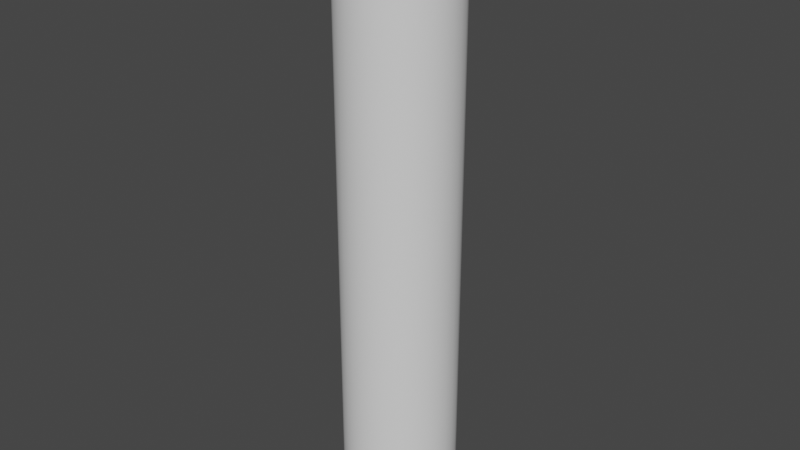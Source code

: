 # Source: CastIronTop.blend  (saved by Blender 2.82.7; exported with 4.5.12 LTS)
import bpy
from mathutils import Matrix  # noqa: F401  (used for matrix-valued properties, if any)

bpy.ops.wm.read_factory_settings(use_empty=True)
scene = bpy.context.scene
scene.name = 'Scene'

# ---- collections
col_collection = bpy.data.collections.new('Collection'); scene.collection.children.link(col_collection)

# ---- world
world_world = bpy.data.worlds.new('World'); scene.world = world_world
world_world.use_nodes = True; world_world.node_tree.nodes.clear()
_N = world_world.node_tree.nodes; _L = world_world.node_tree.links
n0 = _N.new('ShaderNodeOutputWorld'); n0.name = 'World Output'; n0.location = (300, 300)
n1 = _N.new('ShaderNodeBackground'); n1.name = 'Background'; n1.location = (10, 300)
n1.inputs[0].default_value = (0.05088, 0.05088, 0.05088, 1.0)
_L.new(n1.outputs[0], n0.inputs[0])
n0.is_active_output = True
world_world.color = (0.05088, 0.05088, 0.05088)
world_world.use_sun_shadow = False
world_world.sun_shadow_jitter_overblur = 0.0

# ---- meshes
me_cylinder_003 = bpy.data.meshes.new('Cylinder.003')
me_cylinder_003.from_pydata([(0.0, 1.0, 1.0), (0.1951, 0.9808, 1.0), (0.3827, 0.9239, 1.0), (0.5556, 0.8315, 1.0), (0.7071, 0.7071, 1.0), (0.8315, 0.5556, 1.0), (0.9239, 0.3827, 1.0), (0.9808, 0.1951, 1.0), (1.0, 7.55e-08, 1.0), (0.9808, -0.1951, 1.0), (0.9239, -0.3827, 1.0), (0.8315, -0.5556, 1.0), (0.7071, -0.7071, 1.0), (0.5556, -0.8315, 1.0), (0.3827, -0.9239, 1.0), (0.1951, -0.9808, 1.0), (-3.258e-07, -1.0, 1.0), (-0.1951, -0.9808, 1.0), (-0.3827, -0.9239, 1.0), (-0.5556, -0.8315, 1.0), (-0.7071, -0.7071, 1.0), (-0.8315, -0.5556, 1.0), (-0.9239, -0.3827, 1.0), (-0.9808, -0.1951, 1.0), (-1.0, 9.656e-07, 1.0), (-0.9808, 0.1951, 1.0), (-0.9239, 0.3827, 1.0), (-0.8315, 0.5556, 1.0), (-0.7071, 0.7071, 1.0), (-0.5556, 0.8315, 1.0), (-0.3827, 0.9239, 1.0), (-0.1951, 0.9808, 1.0), (0.0, 1.0, 0.05882), (0.0, 1.0, 0.1765), (0.0, 1.0, 0.2941), (0.0, 1.0, 0.4118), (0.0, 1.0, 0.5294), (0.0, 1.0, 0.6471), (0.0, 1.0, 0.7647), (0.0, 1.0, 0.8824), (0.1951, 0.9808, 0.8824), (0.1951, 0.9808, 0.7647), (0.1951, 0.9808, 0.6471), (0.1951, 0.9808, 0.5294), (0.1951, 0.9808, 0.4118), (0.1951, 0.9808, 0.2941), (0.1951, 0.9808, 0.1765), (0.1951, 0.9808, 0.05882), (0.3827, 0.9239, 0.8824), (0.3827, 0.9239, 0.7647), (0.3827, 0.9239, 0.6471), (0.3827, 0.9239, 0.5294), (0.3827, 0.9239, 0.4118), (0.3827, 0.9239, 0.2941), (0.3827, 0.9239, 0.1765), (0.3827, 0.9239, 0.05882), (0.5556, 0.8315, 0.8824), (0.5556, 0.8315, 0.7647), (0.5556, 0.8315, 0.6471), (0.5556, 0.8315, 0.5294), (0.5556, 0.8315, 0.4118), (0.5556, 0.8315, 0.2941), (0.5556, 0.8315, 0.1765), (0.5556, 0.8315, 0.05882), (0.7071, 0.7071, 0.8824), (0.7071, 0.7071, 0.7647), (0.7071, 0.7071, 0.6471), (0.7071, 0.7071, 0.5294), (0.7071, 0.7071, 0.4118), (0.7071, 0.7071, 0.2941), (0.7071, 0.7071, 0.1765), (0.7071, 0.7071, 0.05882), (0.8315, 0.5556, 0.8824), (0.8315, 0.5556, 0.7647), (0.8315, 0.5556, 0.6471), (0.8315, 0.5556, 0.5294), (0.8315, 0.5556, 0.4118), (0.8315, 0.5556, 0.2941), (0.8315, 0.5556, 0.1765), (0.8315, 0.5556, 0.05882), (0.9239, 0.3827, 0.8824), (0.9239, 0.3827, 0.7647), (0.9239, 0.3827, 0.6471), (0.9239, 0.3827, 0.5294), (0.9239, 0.3827, 0.4118), (0.9239, 0.3827, 0.2941), (0.9239, 0.3827, 0.1765), (0.9239, 0.3827, 0.05882), (0.9808, 0.1951, 0.8824), (0.9808, 0.1951, 0.7647), (0.9808, 0.1951, 0.6471), (0.9808, 0.1951, 0.5294), (0.9808, 0.1951, 0.4118), (0.9808, 0.1951, 0.2941), (0.9808, 0.1951, 0.1765), (0.9808, 0.1951, 0.05882), (1.0, 7.55e-08, 0.8824), (1.0, 7.55e-08, 0.7647), (1.0, 7.55e-08, 0.6471), (1.0, 7.55e-08, 0.5294), (1.0, 7.55e-08, 0.4118), (1.0, 7.55e-08, 0.2941), (1.0, 7.55e-08, 0.1765), (1.0, 7.55e-08, 0.05882), (0.9808, -0.1951, 0.8824), (0.9808, -0.1951, 0.7647), (0.9808, -0.1951, 0.6471), (0.9808, -0.1951, 0.5294), (0.9808, -0.1951, 0.4118), (0.9808, -0.1951, 0.2941), (0.9808, -0.1951, 0.1765), (0.9808, -0.1951, 0.05882), (0.9239, -0.3827, 0.8824), (0.9239, -0.3827, 0.7647), (0.9239, -0.3827, 0.6471), (0.9239, -0.3827, 0.5294), (0.9239, -0.3827, 0.4118), (0.9239, -0.3827, 0.2941), (0.9239, -0.3827, 0.1765), (0.9239, -0.3827, 0.05882), (0.8315, -0.5556, 0.8824), (0.8315, -0.5556, 0.7647), (0.8315, -0.5556, 0.6471), (0.8315, -0.5556, 0.5294), (0.8315, -0.5556, 0.4118), (0.8315, -0.5556, 0.2941), (0.8315, -0.5556, 0.1765), (0.8315, -0.5556, 0.05882), (0.7071, -0.7071, 0.8824), (0.7071, -0.7071, 0.7647), (0.7071, -0.7071, 0.6471), (0.7071, -0.7071, 0.5294), (0.7071, -0.7071, 0.4118), (0.7071, -0.7071, 0.2941), (0.7071, -0.7071, 0.1765), (0.7071, -0.7071, 0.05882), (0.5556, -0.8315, 0.8824), (0.5556, -0.8315, 0.7647), (0.5556, -0.8315, 0.6471), (0.5556, -0.8315, 0.5294), (0.5556, -0.8315, 0.4118), (0.5556, -0.8315, 0.2941), (0.5556, -0.8315, 0.1765), (0.5556, -0.8315, 0.05882), (0.3827, -0.9239, 0.8824), (0.3827, -0.9239, 0.7647), (0.3827, -0.9239, 0.6471), (0.3827, -0.9239, 0.5294), (0.3827, -0.9239, 0.4118), (0.3827, -0.9239, 0.2941), (0.3827, -0.9239, 0.1765), (0.3827, -0.9239, 0.05882), (0.1951, -0.9808, 0.8824), (0.1951, -0.9808, 0.7647), (0.1951, -0.9808, 0.6471), (0.1951, -0.9808, 0.5294), (0.1951, -0.9808, 0.4118), (0.1951, -0.9808, 0.2941), (0.1951, -0.9808, 0.1765), (0.1951, -0.9808, 0.05882), (-3.258e-07, -1.0, 0.8824), (-3.258e-07, -1.0, 0.7647), (-3.258e-07, -1.0, 0.6471), (-3.258e-07, -1.0, 0.5294), (-3.258e-07, -1.0, 0.4118), (-3.258e-07, -1.0, 0.2941), (-3.258e-07, -1.0, 0.1765), (-3.258e-07, -1.0, 0.05882), (-0.1951, -0.9808, 0.8824), (-0.1951, -0.9808, 0.7647), (-0.1951, -0.9808, 0.6471), (-0.1951, -0.9808, 0.5294), (-0.1951, -0.9808, 0.4118), (-0.1951, -0.9808, 0.2941), (-0.1951, -0.9808, 0.1765), (-0.1951, -0.9808, 0.05882), (-0.3827, -0.9239, 0.8824), (-0.3827, -0.9239, 0.7647), (-0.3827, -0.9239, 0.6471), (-0.3827, -0.9239, 0.5294), (-0.3827, -0.9239, 0.4118), (-0.3827, -0.9239, 0.2941), (-0.3827, -0.9239, 0.1765), (-0.3827, -0.9239, 0.05882), (-0.5556, -0.8315, 0.8824), (-0.5556, -0.8315, 0.7647), (-0.5556, -0.8315, 0.6471), (-0.5556, -0.8315, 0.5294), (-0.5556, -0.8315, 0.4118), (-0.5556, -0.8315, 0.2941), (-0.5556, -0.8315, 0.1765), (-0.5556, -0.8315, 0.05882), (-0.7071, -0.7071, 0.8824), (-0.7071, -0.7071, 0.7647), (-0.7071, -0.7071, 0.6471), (-0.7071, -0.7071, 0.5294), (-0.7071, -0.7071, 0.4118), (-0.7071, -0.7071, 0.2941), (-0.7071, -0.7071, 0.1765), (-0.7071, -0.7071, 0.05882), (-0.8315, -0.5556, 0.8824), (-0.8315, -0.5556, 0.7647), (-0.8315, -0.5556, 0.6471), (-0.8315, -0.5556, 0.5294), (-0.8315, -0.5556, 0.4118), (-0.8315, -0.5556, 0.2941), (-0.8315, -0.5556, 0.1765), (-0.8315, -0.5556, 0.05882), (-0.9239, -0.3827, 0.8824), (-0.9239, -0.3827, 0.7647), (-0.9239, -0.3827, 0.6471), (-0.9239, -0.3827, 0.5294), (-0.9239, -0.3827, 0.4118), (-0.9239, -0.3827, 0.2941), (-0.9239, -0.3827, 0.1765), (-0.9239, -0.3827, 0.05882), (-0.9808, -0.1951, 0.8824), (-0.9808, -0.1951, 0.7647), (-0.9808, -0.1951, 0.6471), (-0.9808, -0.1951, 0.5294), (-0.9808, -0.1951, 0.4118), (-0.9808, -0.1951, 0.2941), (-0.9808, -0.1951, 0.1765), (-0.9808, -0.1951, 0.05882), (-1.0, 9.656e-07, 0.8824), (-1.0, 9.656e-07, 0.7647), (-1.0, 9.656e-07, 0.6471), (-1.0, 9.656e-07, 0.5294), (-1.0, 9.656e-07, 0.4118), (-1.0, 9.656e-07, 0.2941), (-1.0, 9.656e-07, 0.1765), (-1.0, 9.656e-07, 0.05882), (-0.9808, 0.1951, 0.8824), (-0.9808, 0.1951, 0.7647), (-0.9808, 0.1951, 0.6471), (-0.9808, 0.1951, 0.5294), (-0.9808, 0.1951, 0.4118), (-0.9808, 0.1951, 0.2941), (-0.9808, 0.1951, 0.1765), (-0.9808, 0.1951, 0.05882), (-0.9239, 0.3827, 0.8824), (-0.9239, 0.3827, 0.7647), (-0.9239, 0.3827, 0.6471), (-0.9239, 0.3827, 0.5294), (-0.9239, 0.3827, 0.4118), (-0.9239, 0.3827, 0.2941), (-0.9239, 0.3827, 0.1765), (-0.9239, 0.3827, 0.05882), (-0.8315, 0.5556, 0.8824), (-0.8315, 0.5556, 0.7647), (-0.8315, 0.5556, 0.6471), (-0.8315, 0.5556, 0.5294), (-0.8315, 0.5556, 0.4118), (-0.8315, 0.5556, 0.2941), (-0.8315, 0.5556, 0.1765), (-0.8315, 0.5556, 0.05882), (-0.7071, 0.7071, 0.8824), (-0.7071, 0.7071, 0.7647), (-0.7071, 0.7071, 0.6471), (-0.7071, 0.7071, 0.5294), (-0.7071, 0.7071, 0.4118), (-0.7071, 0.7071, 0.2941), (-0.7071, 0.7071, 0.1765), (-0.7071, 0.7071, 0.05882), (-0.5556, 0.8315, 0.8824), (-0.5556, 0.8315, 0.7647), (-0.5556, 0.8315, 0.6471), (-0.5556, 0.8315, 0.5294), (-0.5556, 0.8315, 0.4118), (-0.5556, 0.8315, 0.2941), (-0.5556, 0.8315, 0.1765), (-0.5556, 0.8315, 0.05882), (-0.3827, 0.9239, 0.8824), (-0.3827, 0.9239, 0.7647), (-0.3827, 0.9239, 0.6471), (-0.3827, 0.9239, 0.5294), (-0.3827, 0.9239, 0.4118), (-0.3827, 0.9239, 0.2941), (-0.3827, 0.9239, 0.1765), (-0.3827, 0.9239, 0.05882), (-0.1951, 0.9808, 0.8824), (-0.1951, 0.9808, 0.7647), (-0.1951, 0.9808, 0.6471), (-0.1951, 0.9808, 0.5294), (-0.1951, 0.9808, 0.4118), (-0.1951, 0.9808, 0.2941), (-0.1951, 0.9808, 0.1765), (-0.1951, 0.9808, 0.05882)], [], [(39, 0, 1, 40), (40, 1, 2, 48), (48, 2, 3, 56), (56, 3, 4, 64), (64, 4, 5, 72), (72, 5, 6, 80), (80, 6, 7, 88), (88, 7, 8, 96), (96, 8, 9, 104), (104, 9, 10, 112), (112, 10, 11, 120), (120, 11, 12, 128), (128, 12, 13, 136), (136, 13, 14, 144), (144, 14, 15, 152), (152, 15, 16, 160), (160, 16, 17, 168), (168, 17, 18, 176), (176, 18, 19, 184), (184, 19, 20, 192), (192, 20, 21, 200), (200, 21, 22, 208), (208, 22, 23, 216), (216, 23, 24, 224), (224, 24, 25, 232), (232, 25, 26, 240), (240, 26, 27, 248), (248, 27, 28, 256), (256, 28, 29, 264), (264, 29, 30, 272), (1, 0, 31, 30, 29, 28, 27, 26, 25, 24, 23, 22, 21, 20, 19, 18, 17, 16, 15, 14, 13, 12, 11, 10, 9, 8, 7, 6, 5, 4, 3, 2), (272, 30, 31, 280), (280, 31, 0, 39), (287, 286, 33, 32), (286, 285, 34, 33), (285, 284, 35, 34), (284, 283, 36, 35), (283, 282, 37, 36), (282, 281, 38, 37), (281, 280, 39, 38), (279, 278, 286, 287), (278, 277, 285, 286), (277, 276, 284, 285), (276, 275, 283, 284), (275, 274, 282, 283), (274, 273, 281, 282), (273, 272, 280, 281), (271, 270, 278, 279), (270, 269, 277, 278), (269, 268, 276, 277), (268, 267, 275, 276), (267, 266, 274, 275), (266, 265, 273, 274), (265, 264, 272, 273), (263, 262, 270, 271), (262, 261, 269, 270), (261, 260, 268, 269), (260, 259, 267, 268), (259, 258, 266, 267), (258, 257, 265, 266), (257, 256, 264, 265), (255, 254, 262, 263), (254, 253, 261, 262), (253, 252, 260, 261), (252, 251, 259, 260), (251, 250, 258, 259), (250, 249, 257, 258), (249, 248, 256, 257), (247, 246, 254, 255), (246, 245, 253, 254), (245, 244, 252, 253), (244, 243, 251, 252), (243, 242, 250, 251), (242, 241, 249, 250), (241, 240, 248, 249), (239, 238, 246, 247), (238, 237, 245, 246), (237, 236, 244, 245), (236, 235, 243, 244), (235, 234, 242, 243), (234, 233, 241, 242), (233, 232, 240, 241), (231, 230, 238, 239), (230, 229, 237, 238), (229, 228, 236, 237), (228, 227, 235, 236), (227, 226, 234, 235), (226, 225, 233, 234), (225, 224, 232, 233), (223, 222, 230, 231), (222, 221, 229, 230), (221, 220, 228, 229), (220, 219, 227, 228), (219, 218, 226, 227), (218, 217, 225, 226), (217, 216, 224, 225), (215, 214, 222, 223), (214, 213, 221, 222), (213, 212, 220, 221), (212, 211, 219, 220), (211, 210, 218, 219), (210, 209, 217, 218), (209, 208, 216, 217), (207, 206, 214, 215), (206, 205, 213, 214), (205, 204, 212, 213), (204, 203, 211, 212), (203, 202, 210, 211), (202, 201, 209, 210), (201, 200, 208, 209), (199, 198, 206, 207), (198, 197, 205, 206), (197, 196, 204, 205), (196, 195, 203, 204), (195, 194, 202, 203), (194, 193, 201, 202), (193, 192, 200, 201), (191, 190, 198, 199), (190, 189, 197, 198), (189, 188, 196, 197), (188, 187, 195, 196), (187, 186, 194, 195), (186, 185, 193, 194), (185, 184, 192, 193), (183, 182, 190, 191), (182, 181, 189, 190), (181, 180, 188, 189), (180, 179, 187, 188), (179, 178, 186, 187), (178, 177, 185, 186), (177, 176, 184, 185), (175, 174, 182, 183), (174, 173, 181, 182), (173, 172, 180, 181), (172, 171, 179, 180), (171, 170, 178, 179), (170, 169, 177, 178), (169, 168, 176, 177), (167, 166, 174, 175), (166, 165, 173, 174), (165, 164, 172, 173), (164, 163, 171, 172), (163, 162, 170, 171), (162, 161, 169, 170), (161, 160, 168, 169), (159, 158, 166, 167), (158, 157, 165, 166), (157, 156, 164, 165), (156, 155, 163, 164), (155, 154, 162, 163), (154, 153, 161, 162), (153, 152, 160, 161), (151, 150, 158, 159), (150, 149, 157, 158), (149, 148, 156, 157), (148, 147, 155, 156), (147, 146, 154, 155), (146, 145, 153, 154), (145, 144, 152, 153), (143, 142, 150, 151), (142, 141, 149, 150), (141, 140, 148, 149), (140, 139, 147, 148), (139, 138, 146, 147), (138, 137, 145, 146), (137, 136, 144, 145), (135, 134, 142, 143), (134, 133, 141, 142), (133, 132, 140, 141), (132, 131, 139, 140), (131, 130, 138, 139), (130, 129, 137, 138), (129, 128, 136, 137), (127, 126, 134, 135), (126, 125, 133, 134), (125, 124, 132, 133), (124, 123, 131, 132), (123, 122, 130, 131), (122, 121, 129, 130), (121, 120, 128, 129), (119, 118, 126, 127), (118, 117, 125, 126), (117, 116, 124, 125), (116, 115, 123, 124), (115, 114, 122, 123), (114, 113, 121, 122), (113, 112, 120, 121), (111, 110, 118, 119), (110, 109, 117, 118), (109, 108, 116, 117), (108, 107, 115, 116), (107, 106, 114, 115), (106, 105, 113, 114), (105, 104, 112, 113), (103, 102, 110, 111), (102, 101, 109, 110), (101, 100, 108, 109), (100, 99, 107, 108), (99, 98, 106, 107), (98, 97, 105, 106), (97, 96, 104, 105), (95, 94, 102, 103), (94, 93, 101, 102), (93, 92, 100, 101), (92, 91, 99, 100), (91, 90, 98, 99), (90, 89, 97, 98), (89, 88, 96, 97), (87, 86, 94, 95), (86, 85, 93, 94), (85, 84, 92, 93), (84, 83, 91, 92), (83, 82, 90, 91), (82, 81, 89, 90), (81, 80, 88, 89), (79, 78, 86, 87), (78, 77, 85, 86), (77, 76, 84, 85), (76, 75, 83, 84), (75, 74, 82, 83), (74, 73, 81, 82), (73, 72, 80, 81), (71, 70, 78, 79), (70, 69, 77, 78), (69, 68, 76, 77), (68, 67, 75, 76), (67, 66, 74, 75), (66, 65, 73, 74), (65, 64, 72, 73), (63, 62, 70, 71), (62, 61, 69, 70), (61, 60, 68, 69), (60, 59, 67, 68), (59, 58, 66, 67), (58, 57, 65, 66), (57, 56, 64, 65), (55, 54, 62, 63), (54, 53, 61, 62), (53, 52, 60, 61), (52, 51, 59, 60), (51, 50, 58, 59), (50, 49, 57, 58), (49, 48, 56, 57), (47, 46, 54, 55), (46, 45, 53, 54), (45, 44, 52, 53), (44, 43, 51, 52), (43, 42, 50, 51), (42, 41, 49, 50), (41, 40, 48, 49), (32, 33, 46, 47), (33, 34, 45, 46), (34, 35, 44, 45), (35, 36, 43, 44), (36, 37, 42, 43), (37, 38, 41, 42), (38, 39, 40, 41), (207, 215, 199), (215, 223, 191, 199), (223, 231, 183, 191), (231, 239, 175, 183), (239, 247, 167, 175), (247, 255, 159, 167), (255, 263, 151, 159), (263, 271, 143, 151), (271, 279, 135, 143), (279, 287, 127, 135), (287, 32, 119, 127), (111, 119, 32, 47), (103, 111, 47, 55), (95, 103, 55, 63), (87, 95, 63, 71), (79, 87, 71)])
me_cylinder_003.polygons.foreach_set('use_smooth', [True] * 273)
_uv = me_cylinder_003.uv_layers.new(name='UVMap')
_uv.uv.foreach_set('vector', [1.0, 0.9706, 1.0, 1.0, 0.9688, 1.0, 0.9688, 0.9706, 0.9688, 0.9706, 0.9688, 1.0, 0.9375, 1.0, 0.9375, 0.9706, 0.9375, 0.9706, 0.9375, 1.0, 0.9062, 1.0, 0.9062, 0.9706, 0.9062, 0.9706, 0.9062, 1.0, 0.875, 1.0, 0.875, 0.9706, 0.875, 0.9706, 0.875, 1.0, 0.8438, 1.0, 0.8438, 0.9706, 0.8438, 0.9706, 0.8438, 1.0, 0.8125, 1.0, 0.8125, 0.9706, 0.8125, 0.9706, 0.8125, 1.0, 0.7812, 1.0, 0.7812, 0.9706, 0.7812, 0.9706, 0.7812, 1.0, 0.75, 1.0, 0.75, 0.9706, 0.75, 0.9706, 0.75, 1.0, 0.7188, 1.0, 0.7188, 0.9706, 0.7188, 0.9706, 0.7188, 1.0, 0.6875, 1.0, 0.6875, 0.9706, 0.6875, 0.9706, 0.6875, 1.0, 0.6562, 1.0, 0.6562, 0.9706, 0.6562, 0.9706, 0.6562, 1.0, 0.625, 1.0, 0.625, 0.9706, 0.625, 0.9706, 0.625, 1.0, 0.5938, 1.0, 0.5938, 0.9706, 0.5938, 0.9706, 0.5938, 1.0, 0.5625, 1.0, 0.5625, 0.9706, 0.5625, 0.9706, 0.5625, 1.0, 0.5312, 1.0, 0.5312, 0.9706, 0.5312, 0.9706, 0.5312, 1.0, 0.5, 1.0, 0.5, 0.9706, 0.5, 0.9706, 0.5, 1.0, 0.4688, 1.0, 0.4688, 0.9706, 0.4688, 0.9706, 0.4688, 1.0, 0.4375, 1.0, 0.4375, 0.9706, 0.4375, 0.9706, 0.4375, 1.0, 0.4062, 1.0, 0.4062, 0.9706, 0.4062, 0.9706, 0.4062, 1.0, 0.375, 1.0, 0.375, 0.9706, 0.375, 0.9706, 0.375, 1.0, 0.3438, 1.0, 0.3438, 0.9706, 0.3438, 0.9706, 0.3438, 1.0, 0.3125, 1.0, 0.3125, 0.9706, 0.3125, 0.9706, 0.3125, 1.0, 0.2812, 1.0, 0.2812, 0.9706, 0.2812, 0.9706, 0.2812, 1.0, 0.25, 1.0, 0.25, 0.9706, 0.25, 0.9706, 0.25, 1.0, 0.2188, 1.0, 0.2188, 0.9706, 0.2188, 0.9706, 0.2188, 1.0, 0.1875, 1.0, 0.1875, 0.9706, 0.1875, 0.9706, 0.1875, 1.0, 0.1562, 1.0, 0.1562, 0.9706, 0.1562, 0.9706, 0.1562, 1.0, 0.125, 1.0, 0.125, 0.9706, 0.125, 0.9706, 0.125, 1.0, 0.09375, 1.0, 0.09375, 0.9706, 0.09375, 0.9706, 0.09375, 1.0, 0.0625, 1.0, 0.0625, 0.9706, 0.2968, 0.4854, 0.25, 0.49, 0.2032, 0.4854, 0.1582, 0.4717, 0.1167, 0.4496, 0.08029, 0.4197, 0.05045, 0.3833, 0.02827, 0.3418, 0.01461, 0.2968, 0.01, 0.25, 0.01461, 0.2032, 0.02827, 0.1582, 0.05045, 0.1167, 0.08029, 0.08029, 0.1167, 0.05045, 0.1582, 0.02827, 0.2032, 0.01461, 0.25, 0.01, 0.2968, 0.01461, 0.3418, 0.02827, 0.3833, 0.05045, 0.4197, 0.08029, 0.4496, 0.1167, 0.4717, 0.1582, 0.4854, 0.2032, 0.49, 0.25, 0.4854, 0.2968, 0.4717, 0.3418, 0.4496, 0.3833, 0.4197, 0.4197, 0.3833, 0.4496, 0.3418, 0.4717, 0.0625, 0.9706, 0.0625, 1.0, 0.03125, 1.0, 0.03125, 0.9706, 0.03125, 0.9706, 0.03125, 1.0, 0.0, 1.0, 0.0, 0.9706, 0.03125, 0.7647, 0.03125, 0.7941, 0.0, 0.7941, 0.0, 0.7647, 0.03125, 0.7941, 0.03125, 0.8235, 0.0, 0.8235, 0.0, 0.7941, 0.03125, 0.8235, 0.03125, 0.8529, 0.0, 0.8529, 0.0, 0.8235, 0.03125, 0.8529, 0.03125, 0.8824, 0.0, 0.8824, 0.0, 0.8529, 0.03125, 0.8824, 0.03125, 0.9118, 0.0, 0.9118, 0.0, 0.8824, 0.03125, 0.9118, 0.03125, 0.9412, 0.0, 0.9412, 0.0, 0.9118, 0.03125, 0.9412, 0.03125, 0.9706, 0.0, 0.9706, 0.0, 0.9412, 0.0625, 0.7647, 0.0625, 0.7941, 0.03125, 0.7941, 0.03125, 0.7647, 0.0625, 0.7941, 0.0625, 0.8235, 0.03125, 0.8235, 0.03125, 0.7941, 0.0625, 0.8235, 0.0625, 0.8529, 0.03125, 0.8529, 0.03125, 0.8235, 0.0625, 0.8529, 0.0625, 0.8824, 0.03125, 0.8824, 0.03125, 0.8529, 0.0625, 0.8824, 0.0625, 0.9118, 0.03125, 0.9118, 0.03125, 0.8824, 0.0625, 0.9118, 0.0625, 0.9412, 0.03125, 0.9412, 0.03125, 0.9118, 0.0625, 0.9412, 0.0625, 0.9706, 0.03125, 0.9706, 0.03125, 0.9412, 0.09375, 0.7647, 0.09375, 0.7941, 0.0625, 0.7941, 0.0625, 0.7647, 0.09375, 0.7941, 0.09375, 0.8235, 0.0625, 0.8235, 0.0625, 0.7941, 0.09375, 0.8235, 0.09375, 0.8529, 0.0625, 0.8529, 0.0625, 0.8235, 0.09375, 0.8529, 0.09375, 0.8824, 0.0625, 0.8824, 0.0625, 0.8529, 0.09375, 0.8824, 0.09375, 0.9118, 0.0625, 0.9118, 0.0625, 0.8824, 0.09375, 0.9118, 0.09375, 0.9412, 0.0625, 0.9412, 0.0625, 0.9118, 0.09375, 0.9412, 0.09375, 0.9706, 0.0625, 0.9706, 0.0625, 0.9412, 0.125, 0.7647, 0.125, 0.7941, 0.09375, 0.7941, 0.09375, 0.7647, 0.125, 0.7941, 0.125, 0.8235, 0.09375, 0.8235, 0.09375, 0.7941, 0.125, 0.8235, 0.125, 0.8529, 0.09375, 0.8529, 0.09375, 0.8235, 0.125, 0.8529, 0.125, 0.8824, 0.09375, 0.8824, 0.09375, 0.8529, 0.125, 0.8824, 0.125, 0.9118, 0.09375, 0.9118, 0.09375, 0.8824, 0.125, 0.9118, 0.125, 0.9412, 0.09375, 0.9412, 0.09375, 0.9118, 0.125, 0.9412, 0.125, 0.9706, 0.09375, 0.9706, 0.09375, 0.9412, 0.1562, 0.7647, 0.1562, 0.7941, 0.125, 0.7941, 0.125, 0.7647, 0.1562, 0.7941, 0.1562, 0.8235, 0.125, 0.8235, 0.125, 0.7941, 0.1562, 0.8235, 0.1562, 0.8529, 0.125, 0.8529, 0.125, 0.8235, 0.1562, 0.8529, 0.1562, 0.8824, 0.125, 0.8824, 0.125, 0.8529, 0.1562, 0.8824, 0.1562, 0.9118, 0.125, 0.9118, 0.125, 0.8824, 0.1562, 0.9118, 0.1562, 0.9412, 0.125, 0.9412, 0.125, 0.9118, 0.1562, 0.9412, 0.1562, 0.9706, 0.125, 0.9706, 0.125, 0.9412, 0.1875, 0.7647, 0.1875, 0.7941, 0.1562, 0.7941, 0.1562, 0.7647, 0.1875, 0.7941, 0.1875, 0.8235, 0.1562, 0.8235, 0.1562, 0.7941, 0.1875, 0.8235, 0.1875, 0.8529, 0.1562, 0.8529, 0.1562, 0.8235, 0.1875, 0.8529, 0.1875, 0.8824, 0.1562, 0.8824, 0.1562, 0.8529, 0.1875, 0.8824, 0.1875, 0.9118, 0.1562, 0.9118, 0.1562, 0.8824, 0.1875, 0.9118, 0.1875, 0.9412, 0.1562, 0.9412, 0.1562, 0.9118, 0.1875, 0.9412, 0.1875, 0.9706, 0.1562, 0.9706, 0.1562, 0.9412, 0.2187, 0.7647, 0.2188, 0.7941, 0.1875, 0.7941, 0.1875, 0.7647, 0.2188, 0.7941, 0.2188, 0.8235, 0.1875, 0.8235, 0.1875, 0.7941, 0.2188, 0.8235, 0.2188, 0.8529, 0.1875, 0.8529, 0.1875, 0.8235, 0.2188, 0.8529, 0.2188, 0.8824, 0.1875, 0.8824, 0.1875, 0.8529, 0.2188, 0.8824, 0.2188, 0.9118, 0.1875, 0.9118, 0.1875, 0.8824, 0.2188, 0.9118, 0.2188, 0.9412, 0.1875, 0.9412, 0.1875, 0.9118, 0.2188, 0.9412, 0.2188, 0.9706, 0.1875, 0.9706, 0.1875, 0.9412, 0.25, 0.7647, 0.25, 0.7941, 0.2188, 0.7941, 0.2187, 0.7647, 0.25, 0.7941, 0.25, 0.8235, 0.2188, 0.8235, 0.2188, 0.7941, 0.25, 0.8235, 0.25, 0.8529, 0.2188, 0.8529, 0.2188, 0.8235, 0.25, 0.8529, 0.25, 0.8824, 0.2188, 0.8824, 0.2188, 0.8529, 0.25, 0.8824, 0.25, 0.9118, 0.2188, 0.9118, 0.2188, 0.8824, 0.25, 0.9118, 0.25, 0.9412, 0.2188, 0.9412, 0.2188, 0.9118, 0.25, 0.9412, 0.25, 0.9706, 0.2188, 0.9706, 0.2188, 0.9412, 0.2812, 0.7647, 0.2812, 0.7941, 0.25, 0.7941, 0.25, 0.7647, 0.2812, 0.7941, 0.2812, 0.8235, 0.25, 0.8235, 0.25, 0.7941, 0.2812, 0.8235, 0.2812, 0.8529, 0.25, 0.8529, 0.25, 0.8235, 0.2812, 0.8529, 0.2812, 0.8824, 0.25, 0.8824, 0.25, 0.8529, 0.2812, 0.8824, 0.2812, 0.9118, 0.25, 0.9118, 0.25, 0.8824, 0.2812, 0.9118, 0.2812, 0.9412, 0.25, 0.9412, 0.25, 0.9118, 0.2812, 0.9412, 0.2812, 0.9706, 0.25, 0.9706, 0.25, 0.9412, 0.3125, 0.7647, 0.3125, 0.7941, 0.2812, 0.7941, 0.2812, 0.7647, 0.3125, 0.7941, 0.3125, 0.8235, 0.2812, 0.8235, 0.2812, 0.7941, 0.3125, 0.8235, 0.3125, 0.8529, 0.2812, 0.8529, 0.2812, 0.8235, 0.3125, 0.8529, 0.3125, 0.8824, 0.2812, 0.8824, 0.2812, 0.8529, 0.3125, 0.8824, 0.3125, 0.9118, 0.2812, 0.9118, 0.2812, 0.8824, 0.3125, 0.9118, 0.3125, 0.9412, 0.2812, 0.9412, 0.2812, 0.9118, 0.3125, 0.9412, 0.3125, 0.9706, 0.2812, 0.9706, 0.2812, 0.9412, 0.3438, 0.7647, 0.3438, 0.7941, 0.3125, 0.7941, 0.3125, 0.7647, 0.3438, 0.7941, 0.3438, 0.8235, 0.3125, 0.8235, 0.3125, 0.7941, 0.3438, 0.8235, 0.3438, 0.8529, 0.3125, 0.8529, 0.3125, 0.8235, 0.3438, 0.8529, 0.3438, 0.8824, 0.3125, 0.8824, 0.3125, 0.8529, 0.3438, 0.8824, 0.3438, 0.9118, 0.3125, 0.9118, 0.3125, 0.8824, 0.3438, 0.9118, 0.3438, 0.9412, 0.3125, 0.9412, 0.3125, 0.9118, 0.3438, 0.9412, 0.3438, 0.9706, 0.3125, 0.9706, 0.3125, 0.9412, 0.375, 0.7647, 0.375, 0.7941, 0.3438, 0.7941, 0.3438, 0.7647, 0.375, 0.7941, 0.375, 0.8235, 0.3438, 0.8235, 0.3438, 0.7941, 0.375, 0.8235, 0.375, 0.8529, 0.3438, 0.8529, 0.3438, 0.8235, 0.375, 0.8529, 0.375, 0.8824, 0.3438, 0.8824, 0.3438, 0.8529, 0.375, 0.8824, 0.375, 0.9118, 0.3438, 0.9118, 0.3438, 0.8824, 0.375, 0.9118, 0.375, 0.9412, 0.3438, 0.9412, 0.3438, 0.9118, 0.375, 0.9412, 0.375, 0.9706, 0.3438, 0.9706, 0.3438, 0.9412, 0.4062, 0.7647, 0.4062, 0.7941, 0.375, 0.7941, 0.375, 0.7647, 0.4062, 0.7941, 0.4062, 0.8235, 0.375, 0.8235, 0.375, 0.7941, 0.4062, 0.8235, 0.4062, 0.8529, 0.375, 0.8529, 0.375, 0.8235, 0.4062, 0.8529, 0.4062, 0.8824, 0.375, 0.8824, 0.375, 0.8529, 0.4062, 0.8824, 0.4062, 0.9118, 0.375, 0.9118, 0.375, 0.8824, 0.4062, 0.9118, 0.4062, 0.9412, 0.375, 0.9412, 0.375, 0.9118, 0.4062, 0.9412, 0.4062, 0.9706, 0.375, 0.9706, 0.375, 0.9412, 0.4375, 0.7647, 0.4375, 0.7941, 0.4062, 0.7941, 0.4062, 0.7647, 0.4375, 0.7941, 0.4375, 0.8235, 0.4062, 0.8235, 0.4062, 0.7941, 0.4375, 0.8235, 0.4375, 0.8529, 0.4062, 0.8529, 0.4062, 0.8235, 0.4375, 0.8529, 0.4375, 0.8824, 0.4062, 0.8824, 0.4062, 0.8529, 0.4375, 0.8824, 0.4375, 0.9118, 0.4062, 0.9118, 0.4062, 0.8824, 0.4375, 0.9118, 0.4375, 0.9412, 0.4062, 0.9412, 0.4062, 0.9118, 0.4375, 0.9412, 0.4375, 0.9706, 0.4062, 0.9706, 0.4062, 0.9412, 0.4687, 0.7647, 0.4687, 0.7941, 0.4375, 0.7941, 0.4375, 0.7647, 0.4687, 0.7941, 0.4687, 0.8235, 0.4375, 0.8235, 0.4375, 0.7941, 0.4687, 0.8235, 0.4687, 0.8529, 0.4375, 0.8529, 0.4375, 0.8235, 0.4687, 0.8529, 0.4687, 0.8824, 0.4375, 0.8824, 0.4375, 0.8529, 0.4687, 0.8824, 0.4688, 0.9118, 0.4375, 0.9118, 0.4375, 0.8824, 0.4688, 0.9118, 0.4688, 0.9412, 0.4375, 0.9412, 0.4375, 0.9118, 0.4688, 0.9412, 0.4688, 0.9706, 0.4375, 0.9706, 0.4375, 0.9412, 0.5, 0.7647, 0.5, 0.7941, 0.4687, 0.7941, 0.4687, 0.7647, 0.5, 0.7941, 0.5, 0.8235, 0.4687, 0.8235, 0.4687, 0.7941, 0.5, 0.8235, 0.5, 0.8529, 0.4687, 0.8529, 0.4687, 0.8235, 0.5, 0.8529, 0.5, 0.8824, 0.4687, 0.8824, 0.4687, 0.8529, 0.5, 0.8824, 0.5, 0.9118, 0.4688, 0.9118, 0.4687, 0.8824, 0.5, 0.9118, 0.5, 0.9412, 0.4688, 0.9412, 0.4688, 0.9118, 0.5, 0.9412, 0.5, 0.9706, 0.4688, 0.9706, 0.4688, 0.9412, 0.5312, 0.7647, 0.5312, 0.7941, 0.5, 0.7941, 0.5, 0.7647, 0.5312, 0.7941, 0.5312, 0.8235, 0.5, 0.8235, 0.5, 0.7941, 0.5312, 0.8235, 0.5312, 0.8529, 0.5, 0.8529, 0.5, 0.8235, 0.5312, 0.8529, 0.5312, 0.8824, 0.5, 0.8824, 0.5, 0.8529, 0.5312, 0.8824, 0.5312, 0.9118, 0.5, 0.9118, 0.5, 0.8824, 0.5312, 0.9118, 0.5312, 0.9412, 0.5, 0.9412, 0.5, 0.9118, 0.5312, 0.9412, 0.5312, 0.9706, 0.5, 0.9706, 0.5, 0.9412, 0.5625, 0.7647, 0.5625, 0.7941, 0.5312, 0.7941, 0.5312, 0.7647, 0.5625, 0.7941, 0.5625, 0.8235, 0.5312, 0.8235, 0.5312, 0.7941, 0.5625, 0.8235, 0.5625, 0.8529, 0.5312, 0.8529, 0.5312, 0.8235, 0.5625, 0.8529, 0.5625, 0.8824, 0.5312, 0.8824, 0.5312, 0.8529, 0.5625, 0.8824, 0.5625, 0.9118, 0.5312, 0.9118, 0.5312, 0.8824, 0.5625, 0.9118, 0.5625, 0.9412, 0.5312, 0.9412, 0.5312, 0.9118, 0.5625, 0.9412, 0.5625, 0.9706, 0.5312, 0.9706, 0.5312, 0.9412, 0.5938, 0.7647, 0.5938, 0.7941, 0.5625, 0.7941, 0.5625, 0.7647, 0.5938, 0.7941, 0.5938, 0.8235, 0.5625, 0.8235, 0.5625, 0.7941, 0.5938, 0.8235, 0.5938, 0.8529, 0.5625, 0.8529, 0.5625, 0.8235, 0.5938, 0.8529, 0.5938, 0.8824, 0.5625, 0.8824, 0.5625, 0.8529, 0.5938, 0.8824, 0.5938, 0.9118, 0.5625, 0.9118, 0.5625, 0.8824, 0.5938, 0.9118, 0.5938, 0.9412, 0.5625, 0.9412, 0.5625, 0.9118, 0.5938, 0.9412, 0.5938, 0.9706, 0.5625, 0.9706, 0.5625, 0.9412, 0.625, 0.7647, 0.625, 0.7941, 0.5938, 0.7941, 0.5938, 0.7647, 0.625, 0.7941, 0.625, 0.8235, 0.5938, 0.8235, 0.5938, 0.7941, 0.625, 0.8235, 0.625, 0.8529, 0.5938, 0.8529, 0.5938, 0.8235, 0.625, 0.8529, 0.625, 0.8824, 0.5938, 0.8824, 0.5938, 0.8529, 0.625, 0.8824, 0.625, 0.9118, 0.5938, 0.9118, 0.5938, 0.8824, 0.625, 0.9118, 0.625, 0.9412, 0.5938, 0.9412, 0.5938, 0.9118, 0.625, 0.9412, 0.625, 0.9706, 0.5938, 0.9706, 0.5938, 0.9412, 0.6562, 0.7647, 0.6562, 0.7941, 0.625, 0.7941, 0.625, 0.7647, 0.6562, 0.7941, 0.6562, 0.8235, 0.625, 0.8235, 0.625, 0.7941, 0.6562, 0.8235, 0.6562, 0.8529, 0.625, 0.8529, 0.625, 0.8235, 0.6562, 0.8529, 0.6562, 0.8824, 0.625, 0.8824, 0.625, 0.8529, 0.6562, 0.8824, 0.6562, 0.9118, 0.625, 0.9118, 0.625, 0.8824, 0.6562, 0.9118, 0.6562, 0.9412, 0.625, 0.9412, 0.625, 0.9118, 0.6562, 0.9412, 0.6562, 0.9706, 0.625, 0.9706, 0.625, 0.9412, 0.6875, 0.7647, 0.6875, 0.7941, 0.6562, 0.7941, 0.6562, 0.7647, 0.6875, 0.7941, 0.6875, 0.8235, 0.6562, 0.8235, 0.6562, 0.7941, 0.6875, 0.8235, 0.6875, 0.8529, 0.6562, 0.8529, 0.6562, 0.8235, 0.6875, 0.8529, 0.6875, 0.8824, 0.6562, 0.8824, 0.6562, 0.8529, 0.6875, 0.8824, 0.6875, 0.9118, 0.6562, 0.9118, 0.6562, 0.8824, 0.6875, 0.9118, 0.6875, 0.9412, 0.6562, 0.9412, 0.6562, 0.9118, 0.6875, 0.9412, 0.6875, 0.9706, 0.6562, 0.9706, 0.6562, 0.9412, 0.7187, 0.7647, 0.7188, 0.7941, 0.6875, 0.7941, 0.6875, 0.7647, 0.7188, 0.7941, 0.7188, 0.8235, 0.6875, 0.8235, 0.6875, 0.7941, 0.7188, 0.8235, 0.7188, 0.8529, 0.6875, 0.8529, 0.6875, 0.8235, 0.7188, 0.8529, 0.7187, 0.8824, 0.6875, 0.8824, 0.6875, 0.8529, 0.7187, 0.8824, 0.7188, 0.9118, 0.6875, 0.9118, 0.6875, 0.8824, 0.7188, 0.9118, 0.7188, 0.9412, 0.6875, 0.9412, 0.6875, 0.9118, 0.7188, 0.9412, 0.7188, 0.9706, 0.6875, 0.9706, 0.6875, 0.9412, 0.75, 0.7647, 0.75, 0.7941, 0.7188, 0.7941, 0.7187, 0.7647, 0.75, 0.7941, 0.75, 0.8235, 0.7188, 0.8235, 0.7188, 0.7941, 0.75, 0.8235, 0.75, 0.8529, 0.7188, 0.8529, 0.7188, 0.8235, 0.75, 0.8529, 0.75, 0.8824, 0.7187, 0.8824, 0.7188, 0.8529, 0.75, 0.8824, 0.75, 0.9118, 0.7188, 0.9118, 0.7187, 0.8824, 0.75, 0.9118, 0.75, 0.9412, 0.7188, 0.9412, 0.7188, 0.9118, 0.75, 0.9412, 0.75, 0.9706, 0.7188, 0.9706, 0.7188, 0.9412, 0.7812, 0.7647, 0.7812, 0.7941, 0.75, 0.7941, 0.75, 0.7647, 0.7812, 0.7941, 0.7812, 0.8235, 0.75, 0.8235, 0.75, 0.7941, 0.7812, 0.8235, 0.7812, 0.8529, 0.75, 0.8529, 0.75, 0.8235, 0.7812, 0.8529, 0.7812, 0.8824, 0.75, 0.8824, 0.75, 0.8529, 0.7812, 0.8824, 0.7812, 0.9118, 0.75, 0.9118, 0.75, 0.8824, 0.7812, 0.9118, 0.7812, 0.9412, 0.75, 0.9412, 0.75, 0.9118, 0.7812, 0.9412, 0.7812, 0.9706, 0.75, 0.9706, 0.75, 0.9412, 0.8125, 0.7647, 0.8125, 0.7941, 0.7812, 0.7941, 0.7812, 0.7647, 0.8125, 0.7941, 0.8125, 0.8235, 0.7812, 0.8235, 0.7812, 0.7941, 0.8125, 0.8235, 0.8125, 0.8529, 0.7812, 0.8529, 0.7812, 0.8235, 0.8125, 0.8529, 0.8125, 0.8824, 0.7812, 0.8824, 0.7812, 0.8529, 0.8125, 0.8824, 0.8125, 0.9118, 0.7812, 0.9118, 0.7812, 0.8824, 0.8125, 0.9118, 0.8125, 0.9412, 0.7812, 0.9412, 0.7812, 0.9118, 0.8125, 0.9412, 0.8125, 0.9706, 0.7812, 0.9706, 0.7812, 0.9412, 0.8438, 0.7647, 0.8438, 0.7941, 0.8125, 0.7941, 0.8125, 0.7647, 0.8438, 0.7941, 0.8438, 0.8235, 0.8125, 0.8235, 0.8125, 0.7941, 0.8438, 0.8235, 0.8438, 0.8529, 0.8125, 0.8529, 0.8125, 0.8235, 0.8438, 0.8529, 0.8438, 0.8824, 0.8125, 0.8824, 0.8125, 0.8529, 0.8438, 0.8824, 0.8438, 0.9118, 0.8125, 0.9118, 0.8125, 0.8824, 0.8438, 0.9118, 0.8438, 0.9412, 0.8125, 0.9412, 0.8125, 0.9118, 0.8438, 0.9412, 0.8438, 0.9706, 0.8125, 0.9706, 0.8125, 0.9412, 0.875, 0.7647, 0.875, 0.7941, 0.8438, 0.7941, 0.8438, 0.7647, 0.875, 0.7941, 0.875, 0.8235, 0.8438, 0.8235, 0.8438, 0.7941, 0.875, 0.8235, 0.875, 0.8529, 0.8438, 0.8529, 0.8438, 0.8235, 0.875, 0.8529, 0.875, 0.8824, 0.8438, 0.8824, 0.8438, 0.8529, 0.875, 0.8824, 0.875, 0.9118, 0.8438, 0.9118, 0.8438, 0.8824, 0.875, 0.9118, 0.875, 0.9412, 0.8438, 0.9412, 0.8438, 0.9118, 0.875, 0.9412, 0.875, 0.9706, 0.8438, 0.9706, 0.8438, 0.9412, 0.9062, 0.7647, 0.9062, 0.7941, 0.875, 0.7941, 0.875, 0.7647, 0.9062, 0.7941, 0.9062, 0.8235, 0.875, 0.8235, 0.875, 0.7941, 0.9062, 0.8235, 0.9062, 0.8529, 0.875, 0.8529, 0.875, 0.8235, 0.9062, 0.8529, 0.9062, 0.8824, 0.875, 0.8824, 0.875, 0.8529, 0.9062, 0.8824, 0.9062, 0.9118, 0.875, 0.9118, 0.875, 0.8824, 0.9062, 0.9118, 0.9062, 0.9412, 0.875, 0.9412, 0.875, 0.9118, 0.9062, 0.9412, 0.9062, 0.9706, 0.875, 0.9706, 0.875, 0.9412, 0.9375, 0.7647, 0.9375, 0.7941, 0.9062, 0.7941, 0.9062, 0.7647, 0.9375, 0.7941, 0.9375, 0.8235, 0.9062, 0.8235, 0.9062, 0.7941, 0.9375, 0.8235, 0.9375, 0.8529, 0.9062, 0.8529, 0.9062, 0.8235, 0.9375, 0.8529, 0.9375, 0.8824, 0.9062, 0.8824, 0.9062, 0.8529, 0.9375, 0.8824, 0.9375, 0.9118, 0.9062, 0.9118, 0.9062, 0.8824, 0.9375, 0.9118, 0.9375, 0.9412, 0.9062, 0.9412, 0.9062, 0.9118, 0.9375, 0.9412, 0.9375, 0.9706, 0.9062, 0.9706, 0.9062, 0.9412, 0.9688, 0.7647, 0.9688, 0.7941, 0.9375, 0.7941, 0.9375, 0.7647, 0.9688, 0.7941, 0.9688, 0.8235, 0.9375, 0.8235, 0.9375, 0.7941, 0.9688, 0.8235, 0.9688, 0.8529, 0.9375, 0.8529, 0.9375, 0.8235, 0.9688, 0.8529, 0.9688, 0.8824, 0.9375, 0.8824, 0.9375, 0.8529, 0.9688, 0.8824, 0.9688, 0.9118, 0.9375, 0.9118, 0.9375, 0.8824, 0.9688, 0.9118, 0.9688, 0.9412, 0.9375, 0.9412, 0.9375, 0.9118, 0.9688, 0.9412, 0.9688, 0.9706, 0.9375, 0.9706, 0.9375, 0.9412, 1.0, 0.7647, 1.0, 0.7941, 0.9688, 0.7941, 0.9688, 0.7647, 1.0, 0.7941, 1.0, 0.8235, 0.9688, 0.8235, 0.9688, 0.7941, 1.0, 0.8235, 1.0, 0.8529, 0.9688, 0.8529, 0.9688, 0.8235, 1.0, 0.8529, 1.0, 0.8824, 0.9688, 0.8824, 0.9688, 0.8529, 1.0, 0.8824, 1.0, 0.9118, 0.9688, 0.9118, 0.9688, 0.8824, 1.0, 0.9118, 1.0, 0.9412, 0.9688, 0.9412, 0.9688, 0.9118, 1.0, 0.9412, 1.0, 0.9706, 0.9688, 0.9706, 0.9688, 0.9412, 0.3438, 0.7647, 0.3125, 0.7647, 0.375, 0.7647, 0.3125, 0.7647, 0.2812, 0.7647, 0.4062, 0.7647, 0.375, 0.7647, 0.2812, 0.7647, 0.25, 0.7647, 0.4375, 0.7647, 0.4062, 0.7647, 0.25, 0.7647, 0.2187, 0.7647, 0.4687, 0.7647, 0.4375, 0.7647, 0.2187, 0.7647, 0.1875, 0.7647, 0.5, 0.7647, 0.4687, 0.7647, 0.1875, 0.7647, 0.1562, 0.7647, 0.5312, 0.7647, 0.5, 0.7647, 0.1562, 0.7647, 0.125, 0.7647, 0.5625, 0.7647, 0.5312, 0.7647, 0.125, 0.7647, 0.09375, 0.7647, 0.5938, 0.7647, 0.5625, 0.7647, 0.09375, 0.7647, 0.0625, 0.7647, 0.625, 0.7647, 0.5938, 0.7647, 0.0625, 0.7647, 0.03125, 0.7647, 0.6562, 0.7647, 0.625, 0.7647, 0.03125, 0.7647, 0.0, 0.7647, 0.6875, 0.7647, 0.6562, 0.7647, 0.7187, 0.7647, 0.6875, 0.7647, 1.0, 0.7647, 0.9688, 0.7647, 0.75, 0.7647, 0.7187, 0.7647, 0.9688, 0.7647, 0.9375, 0.7647, 0.7812, 0.7647, 0.75, 0.7647, 0.9375, 0.7647, 0.9062, 0.7647, 0.8125, 0.7647, 0.7812, 0.7647, 0.9062, 0.7647, 0.875, 0.7647, 0.8438, 0.7647, 0.8125, 0.7647, 0.875, 0.7647])
me_cylinder_003.use_remesh_fix_poles = True
me_cylinder_003.use_remesh_preserve_attributes = False
me_cylinder_003.use_mirror_vertex_groups = False
me_cylinder_003.update()

# ---- objects
ob_cylinder_001 = bpy.data.objects.new('Cylinder.001', me_cylinder_003)

# ---- transforms, parenting, visibility, modifiers, constraints
ob_cylinder_001.location = (0.0, 0.0, 0.0)
ob_cylinder_001.scale = (0.0975, 0.0975, 1.1)
ob_cylinder_001.lineart.crease_threshold = 0.0

# ---- collection membership
col_collection.objects.link(ob_cylinder_001)

# ---- scene / render settings (as saved in the file)
scene.frame_start = 1; scene.frame_end = 250; scene.frame_set(596)
scene.render.engine = 'BLENDER_EEVEE_NEXT'
scene.cycles.use_denoising = False
scene.cycles.samples = 128
scene.cycles.sampling_pattern = 'TABULATED_SOBOL'
scene.cycles.use_adaptive_sampling = False
scene.cycles.use_light_tree = False
scene.view_settings.view_transform = 'Filmic'
bpy.context.view_layer.update()

# ---- added for rendering (the .blend has no active camera and no usable light): camera, sun
cam_auto = bpy.data.cameras.new('AutoCamera')
cam_auto.lens = 50.0
cam_auto.sensor_width = 36.0
cam_auto.clip_end = 1000.0
ob_auto_camera = bpy.data.objects.new('AutoCamera', cam_auto)
scene.collection.objects.link(ob_auto_camera)
ob_auto_camera.location = (0.99128, -1.18954, 1.37538)
ob_auto_camera.rotation_euler = (1.09748, -7.21219e-08, 0.694738)
scene.camera = ob_auto_camera
light_auto_sun = bpy.data.lights.new('AutoSun', 'SUN')
light_auto_sun.energy = 3.0
light_auto_sun.angle = 0.0523599
ob_auto_sun = bpy.data.objects.new('AutoSun', light_auto_sun)
scene.collection.objects.link(ob_auto_sun)
ob_auto_sun.rotation_euler = (0.872665, 0.174533, 0.523599)
bpy.context.view_layer.update()
